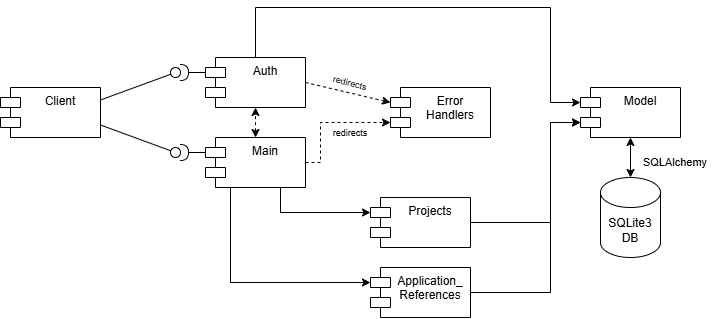

The diagram above was exported from draw.io. Its source (the exported page's mxGraphModel, read from the mxfile embedded in the PNG):
<mxGraphModel dx="875" dy="544" grid="1" gridSize="10" guides="1" tooltips="1" connect="1" arrows="1" fold="1" page="1" pageScale="1" pageWidth="850" pageHeight="1100" math="0" shadow="0">
  <root>
    <mxCell id="0" />
    <mxCell id="1" parent="0" />
    <mxCell id="OjKcr7jzKrK3YIl34o-m-1" value="Client" style="shape=module;align=left;spacingLeft=20;align=center;verticalAlign=top;whiteSpace=wrap;html=1;" parent="1" vertex="1">
      <mxGeometry x="120" y="170" width="100" height="50" as="geometry" />
    </mxCell>
    <mxCell id="OjKcr7jzKrK3YIl34o-m-2" value="Auth" style="shape=module;align=left;spacingLeft=20;align=center;verticalAlign=top;whiteSpace=wrap;html=1;" parent="1" vertex="1">
      <mxGeometry x="325" y="140" width="100" height="50" as="geometry" />
    </mxCell>
    <mxCell id="OjKcr7jzKrK3YIl34o-m-3" value="" style="rounded=0;orthogonalLoop=1;jettySize=auto;html=1;endArrow=halfCircle;endFill=0;endSize=6;strokeWidth=1;sketch=0;exitX=0;exitY=0;exitDx=0;exitDy=15;exitPerimeter=0;" parent="1" source="OjKcr7jzKrK3YIl34o-m-2" edge="1">
      <mxGeometry relative="1" as="geometry">
        <mxPoint x="440" y="365" as="sourcePoint" />
        <mxPoint x="300" y="155" as="targetPoint" />
      </mxGeometry>
    </mxCell>
    <mxCell id="OjKcr7jzKrK3YIl34o-m-4" value="" style="rounded=0;orthogonalLoop=1;jettySize=auto;html=1;endArrow=oval;endFill=0;sketch=0;sourcePerimeterSpacing=0;targetPerimeterSpacing=0;endSize=10;exitX=1;exitY=0.25;exitDx=0;exitDy=0;" parent="1" source="OjKcr7jzKrK3YIl34o-m-1" target="OjKcr7jzKrK3YIl34o-m-5" edge="1">
      <mxGeometry relative="1" as="geometry">
        <mxPoint x="220" y="202.5" as="sourcePoint" />
      </mxGeometry>
    </mxCell>
    <mxCell id="OjKcr7jzKrK3YIl34o-m-5" value="" style="ellipse;whiteSpace=wrap;html=1;align=center;aspect=fixed;fillColor=none;strokeColor=none;resizable=0;perimeter=centerPerimeter;rotatable=0;allowArrows=0;points=[];outlineConnect=1;" parent="1" vertex="1">
      <mxGeometry x="290" y="150" width="10" height="10" as="geometry" />
    </mxCell>
    <mxCell id="OjKcr7jzKrK3YIl34o-m-6" value="Main" style="shape=module;align=left;spacingLeft=20;align=center;verticalAlign=top;whiteSpace=wrap;html=1;" parent="1" vertex="1">
      <mxGeometry x="325" y="220" width="100" height="50" as="geometry" />
    </mxCell>
    <mxCell id="OjKcr7jzKrK3YIl34o-m-7" value="" style="rounded=0;orthogonalLoop=1;jettySize=auto;html=1;endArrow=halfCircle;endFill=0;endSize=6;strokeWidth=1;sketch=0;exitX=0;exitY=0;exitDx=0;exitDy=15;exitPerimeter=0;" parent="1" source="OjKcr7jzKrK3YIl34o-m-6" edge="1">
      <mxGeometry relative="1" as="geometry">
        <mxPoint x="440" y="445" as="sourcePoint" />
        <mxPoint x="300" y="235" as="targetPoint" />
      </mxGeometry>
    </mxCell>
    <mxCell id="OjKcr7jzKrK3YIl34o-m-8" value="" style="ellipse;whiteSpace=wrap;html=1;align=center;aspect=fixed;fillColor=none;strokeColor=none;resizable=0;perimeter=centerPerimeter;rotatable=0;allowArrows=0;points=[];outlineConnect=1;" parent="1" vertex="1">
      <mxGeometry x="290" y="230" width="10" height="10" as="geometry" />
    </mxCell>
    <mxCell id="OjKcr7jzKrK3YIl34o-m-9" value="" style="rounded=0;orthogonalLoop=1;jettySize=auto;html=1;endArrow=oval;endFill=0;sketch=0;sourcePerimeterSpacing=0;targetPerimeterSpacing=0;endSize=10;exitX=1;exitY=0.75;exitDx=0;exitDy=0;entryX=1.28;entryY=0.54;entryDx=0;entryDy=0;entryPerimeter=0;" parent="1" source="OjKcr7jzKrK3YIl34o-m-1" target="OjKcr7jzKrK3YIl34o-m-8" edge="1">
      <mxGeometry relative="1" as="geometry">
        <mxPoint x="220" y="227.5" as="sourcePoint" />
        <mxPoint x="305" y="165" as="targetPoint" />
      </mxGeometry>
    </mxCell>
    <mxCell id="OjKcr7jzKrK3YIl34o-m-10" value="Error Handlers" style="shape=module;align=center;spacingLeft=20;align=center;verticalAlign=top;whiteSpace=wrap;html=1;" parent="1" vertex="1">
      <mxGeometry x="510" y="170" width="100" height="50" as="geometry" />
    </mxCell>
    <mxCell id="OjKcr7jzKrK3YIl34o-m-11" value="" style="html=1;labelBackgroundColor=#ffffff;startArrow=classic;startFill=1;startSize=6;endArrow=classic;endFill=1;endSize=6;jettySize=auto;orthogonalLoop=1;strokeWidth=1;dashed=1;fontSize=14;rounded=0;entryX=0.5;entryY=1;entryDx=0;entryDy=0;exitX=0.5;exitY=0;exitDx=0;exitDy=0;" parent="1" source="OjKcr7jzKrK3YIl34o-m-6" target="OjKcr7jzKrK3YIl34o-m-2" edge="1">
      <mxGeometry width="60" height="60" relative="1" as="geometry">
        <mxPoint x="390" y="370" as="sourcePoint" />
        <mxPoint x="450" y="310" as="targetPoint" />
      </mxGeometry>
    </mxCell>
    <mxCell id="OjKcr7jzKrK3YIl34o-m-12" value="" style="html=1;labelBackgroundColor=#ffffff;startArrow=none;startFill=0;startSize=6;endArrow=classic;endFill=1;endSize=6;jettySize=auto;orthogonalLoop=1;strokeWidth=1;dashed=1;fontSize=14;rounded=0;entryX=0;entryY=0;entryDx=0;entryDy=15;entryPerimeter=0;exitX=1;exitY=0.5;exitDx=0;exitDy=0;" parent="1" source="OjKcr7jzKrK3YIl34o-m-2" target="OjKcr7jzKrK3YIl34o-m-10" edge="1">
      <mxGeometry width="60" height="60" relative="1" as="geometry">
        <mxPoint x="390" y="370" as="sourcePoint" />
        <mxPoint x="450" y="310" as="targetPoint" />
      </mxGeometry>
    </mxCell>
    <mxCell id="OjKcr7jzKrK3YIl34o-m-13" value="" style="html=1;labelBackgroundColor=#ffffff;startArrow=none;startFill=0;startSize=6;endArrow=classic;endFill=1;endSize=6;jettySize=auto;orthogonalLoop=1;strokeWidth=1;dashed=1;fontSize=14;rounded=0;entryX=0;entryY=0;entryDx=0;entryDy=35;entryPerimeter=0;exitX=1;exitY=0.5;exitDx=0;exitDy=0;" parent="1" source="OjKcr7jzKrK3YIl34o-m-6" target="OjKcr7jzKrK3YIl34o-m-10" edge="1">
      <mxGeometry width="60" height="60" relative="1" as="geometry">
        <mxPoint x="400" y="380" as="sourcePoint" />
        <mxPoint x="460" y="320" as="targetPoint" />
        <Array as="points">
          <mxPoint x="440" y="245" />
          <mxPoint x="440" y="205" />
        </Array>
      </mxGeometry>
    </mxCell>
    <mxCell id="OjKcr7jzKrK3YIl34o-m-14" value="Model" style="shape=module;align=center;spacingLeft=20;align=center;verticalAlign=top;whiteSpace=wrap;html=1;" parent="1" vertex="1">
      <mxGeometry x="700" y="170" width="100" height="50" as="geometry" />
    </mxCell>
    <mxCell id="OjKcr7jzKrK3YIl34o-m-16" value="" style="endArrow=classic;html=1;rounded=0;exitX=0.5;exitY=0;exitDx=0;exitDy=0;entryX=0;entryY=0;entryDx=0;entryDy=15;entryPerimeter=0;" parent="1" source="OjKcr7jzKrK3YIl34o-m-2" target="OjKcr7jzKrK3YIl34o-m-14" edge="1">
      <mxGeometry width="50" height="50" relative="1" as="geometry">
        <mxPoint x="350" y="110" as="sourcePoint" />
        <mxPoint x="670" y="190" as="targetPoint" />
        <Array as="points">
          <mxPoint x="375" y="90" />
          <mxPoint x="670" y="90" />
          <mxPoint x="670" y="185" />
        </Array>
      </mxGeometry>
    </mxCell>
    <mxCell id="OjKcr7jzKrK3YIl34o-m-18" value="&lt;font style=&quot;font-size: 9px;&quot;&gt;redirects&lt;/font&gt;" style="text;html=1;align=center;verticalAlign=middle;whiteSpace=wrap;rounded=0;rotation=15;" parent="1" vertex="1">
      <mxGeometry x="440" y="150" width="60" height="30" as="geometry" />
    </mxCell>
    <mxCell id="OjKcr7jzKrK3YIl34o-m-19" value="&lt;font style=&quot;font-size: 9px;&quot;&gt;redirects&lt;/font&gt;" style="text;html=1;align=center;verticalAlign=middle;whiteSpace=wrap;rounded=0;rotation=0;" parent="1" vertex="1">
      <mxGeometry x="440" y="200" width="60" height="30" as="geometry" />
    </mxCell>
    <mxCell id="OjKcr7jzKrK3YIl34o-m-20" value="SQLite3&lt;div&gt;DB&lt;/div&gt;" style="shape=cylinder3;whiteSpace=wrap;html=1;boundedLbl=1;backgroundOutline=1;size=15;" parent="1" vertex="1">
      <mxGeometry x="720" y="260" width="60" height="80" as="geometry" />
    </mxCell>
    <mxCell id="OjKcr7jzKrK3YIl34o-m-21" value="" style="endArrow=classic;startArrow=classic;html=1;rounded=0;entryX=0.5;entryY=1;entryDx=0;entryDy=0;exitX=0.5;exitY=0;exitDx=0;exitDy=0;exitPerimeter=0;" parent="1" source="OjKcr7jzKrK3YIl34o-m-20" target="OjKcr7jzKrK3YIl34o-m-14" edge="1">
      <mxGeometry width="50" height="50" relative="1" as="geometry">
        <mxPoint x="650" y="380" as="sourcePoint" />
        <mxPoint x="700" y="330" as="targetPoint" />
      </mxGeometry>
    </mxCell>
    <mxCell id="OjKcr7jzKrK3YIl34o-m-22" value="&lt;font style=&quot;font-size: 11px;&quot;&gt;SQLAlchemy&lt;/font&gt;" style="text;html=1;align=center;verticalAlign=middle;whiteSpace=wrap;rounded=0;" parent="1" vertex="1">
      <mxGeometry x="750" y="230" width="90" height="30" as="geometry" />
    </mxCell>
    <mxCell id="X0hFckGZo1bfA5V6XC5l-1" value="Projects" style="shape=module;align=left;spacingLeft=20;align=center;verticalAlign=top;whiteSpace=wrap;html=1;" vertex="1" parent="1">
      <mxGeometry x="490" y="280" width="100" height="50" as="geometry" />
    </mxCell>
    <mxCell id="X0hFckGZo1bfA5V6XC5l-2" value="Application_&lt;div&gt;References&lt;/div&gt;" style="shape=module;align=left;spacingLeft=20;align=center;verticalAlign=top;whiteSpace=wrap;html=1;" vertex="1" parent="1">
      <mxGeometry x="490" y="350" width="100" height="50" as="geometry" />
    </mxCell>
    <mxCell id="X0hFckGZo1bfA5V6XC5l-3" value="" style="endArrow=classic;html=1;rounded=0;entryX=0;entryY=0;entryDx=0;entryDy=15;entryPerimeter=0;exitX=0.75;exitY=1;exitDx=0;exitDy=0;" edge="1" parent="1" source="OjKcr7jzKrK3YIl34o-m-6" target="X0hFckGZo1bfA5V6XC5l-1">
      <mxGeometry width="50" height="50" relative="1" as="geometry">
        <mxPoint x="350" y="340" as="sourcePoint" />
        <mxPoint x="400" y="290" as="targetPoint" />
        <Array as="points">
          <mxPoint x="400" y="295" />
        </Array>
      </mxGeometry>
    </mxCell>
    <mxCell id="X0hFckGZo1bfA5V6XC5l-4" value="" style="endArrow=classic;html=1;rounded=0;entryX=0;entryY=0;entryDx=0;entryDy=15;entryPerimeter=0;exitX=0.25;exitY=1;exitDx=0;exitDy=0;" edge="1" parent="1" source="OjKcr7jzKrK3YIl34o-m-6" target="X0hFckGZo1bfA5V6XC5l-2">
      <mxGeometry width="50" height="50" relative="1" as="geometry">
        <mxPoint x="360" y="280" as="sourcePoint" />
        <mxPoint x="450" y="325" as="targetPoint" />
        <Array as="points">
          <mxPoint x="350" y="365" />
        </Array>
      </mxGeometry>
    </mxCell>
    <mxCell id="X0hFckGZo1bfA5V6XC5l-5" value="" style="endArrow=classic;html=1;rounded=0;entryX=0;entryY=0;entryDx=0;entryDy=35;entryPerimeter=0;exitX=1;exitY=0.5;exitDx=0;exitDy=0;" edge="1" parent="1" source="X0hFckGZo1bfA5V6XC5l-1" target="OjKcr7jzKrK3YIl34o-m-14">
      <mxGeometry width="50" height="50" relative="1" as="geometry">
        <mxPoint x="670" y="370" as="sourcePoint" />
        <mxPoint x="670" y="220" as="targetPoint" />
        <Array as="points">
          <mxPoint x="670" y="305" />
          <mxPoint x="670" y="205" />
        </Array>
      </mxGeometry>
    </mxCell>
    <mxCell id="X0hFckGZo1bfA5V6XC5l-6" value="" style="endArrow=classic;html=1;rounded=0;exitX=1;exitY=0.5;exitDx=0;exitDy=0;entryX=0;entryY=0;entryDx=0;entryDy=35;entryPerimeter=0;" edge="1" parent="1" source="X0hFckGZo1bfA5V6XC5l-2" target="OjKcr7jzKrK3YIl34o-m-14">
      <mxGeometry width="50" height="50" relative="1" as="geometry">
        <mxPoint x="620" y="380" as="sourcePoint" />
        <mxPoint x="670" y="330" as="targetPoint" />
        <Array as="points">
          <mxPoint x="670" y="375" />
          <mxPoint x="670" y="205" />
        </Array>
      </mxGeometry>
    </mxCell>
  </root>
</mxGraphModel>